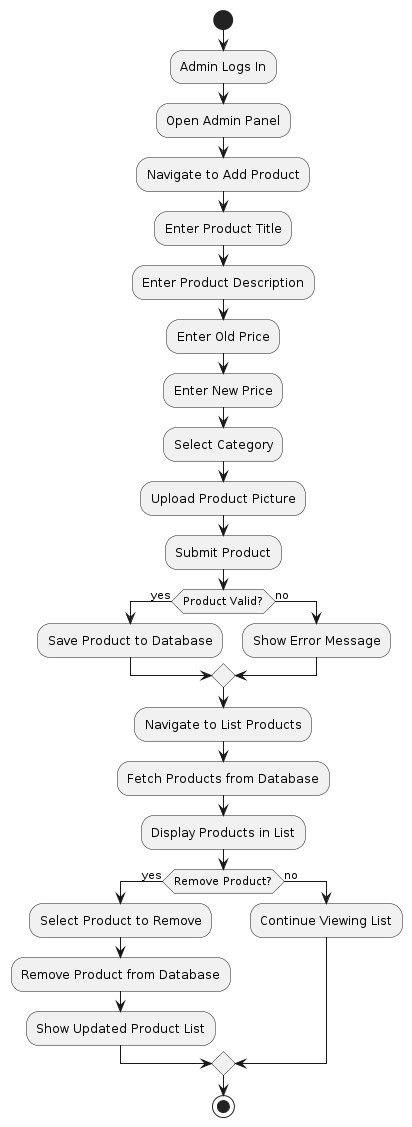

The diagram above was rendered by PlantUML. Its source (embedded in the PNG):
@startuml
|Admin Panel|
start
:Admin Logs In;
:Open Admin Panel;
:Navigate to Add Product;
:Enter Product Title;
:Enter Product Description;
:Enter Old Price;
:Enter New Price;
:Select Category;
:Upload Product Picture;
:Submit Product;
if (Product Valid?) then (yes)
  :Save Product to Database;
else (no)
  :Show Error Message;
endif
:Navigate to List Products;
:Fetch Products from Database;
:Display Products in List;
if (Remove Product?) then (yes)
  :Select Product to Remove;
  :Remove Product from Database;
  :Show Updated Product List;
else (no)
  :Continue Viewing List;
endif
stop
@enduml